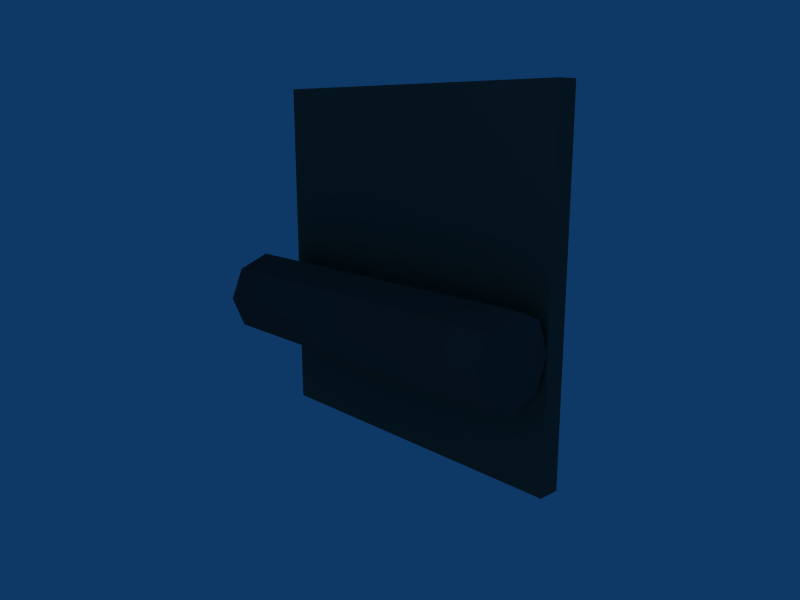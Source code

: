 # Source: alcantarilla_pared6.blend  (saved by Blender 2.45.0; exported with 4.5.12 LTS)
import bpy
from mathutils import Matrix  # noqa: F401  (used for matrix-valued properties, if any)

bpy.ops.wm.read_factory_settings(use_empty=True)
scene = bpy.context.scene
scene.name = 'Scene'

# ---- collections
col_collection_1 = bpy.data.collections.new('Collection 1'); scene.collection.children.link(col_collection_1)

# ---- materials (node trees are filled in below, after node groups)
mat_material_001 = bpy.data.materials.new('Material.001')
mat_material_001.alpha_threshold = 0.0
mat_material_001.diffuse_color = (0.252, 0.2662, 0.2555, 1.0)
mat_material_001.specular_color = (0.1513, 0.15, 0.15)
mat_material_001.roughness = 0.5
mat_material_001.line_color = (0.0, 0.0, 0.0, 1.0)
mat_material = bpy.data.materials.new('Material')
mat_material.alpha_threshold = 0.0
mat_material.diffuse_color = (0.2892, 0.3301, 0.29, 1.0)
mat_material.roughness = 0.5
mat_material.line_color = (0.0, 0.0, 0.0, 1.0)

# ---- material node trees

# ---- world
world_world = bpy.data.worlds.new('World'); scene.world = world_world
world_world.color = (0.05656, 0.2208, 0.4)
world_world.use_sun_shadow = False
world_world.sun_shadow_jitter_overblur = 0.0
world_world.cycles.sampling_method = 'MANUAL'
world_world.cycles.sample_map_resolution = 256

# ---- cameras
cam_camera = bpy.data.cameras.new('Camera')
cam_camera.passepartout_alpha = 0.2
cam_camera.clip_end = 100.0
cam_camera.lens = 35.0
cam_camera.ortho_scale = 7.314
cam_camera.show_passepartout = False
cam_camera.show_safe_areas = True
cam_camera.dof.focus_distance = 0.0
cam_camera.dof.aperture_fstop = 128.0

# ---- lights
light_spot = bpy.data.lights.new('Spot', 'POINT')
light_spot.transmission_factor = 0.0
light_spot.cutoff_distance = 30.0
light_spot.energy = 100.0
light_spot.shadow_buffer_clip_start = 1.001
light_spot.shadow_soft_size = 1.0
light_spot.shadow_maximum_resolution = 0.006
light_spot.use_absolute_resolution = True
light_spot.cycles.use_multiple_importance_sampling = False

# ---- meshes
me_cylinder = bpy.data.meshes.new('Cylinder')
me_cylinder.from_pydata([(0.7071, 0.7071, -4.0), (1.0, -2.186e-07, -4.0), (0.7071, -0.7071, -4.0), (8.742e-08, -1.0, -4.0), (-0.7071, -0.7071, -4.0), (-1.0, -1.629e-07, -4.0), (-0.7071, 0.7071, -4.0), (-1.271e-07, 1.0, -4.0), (0.7071, 0.7071, 4.0), (1.0, 7.908e-07, 4.0), (0.7071, -0.7071, 4.0), (-1.987e-07, -1.0, 4.0), (-0.7071, -0.7071, 4.0), (-1.0, 8.385e-07, 4.0), (-0.7071, 0.7071, 4.0), (1.129e-06, 1.0, 4.0), (1.748e-07, -1.748e-07, -4.0), (-1.748e-07, 1.748e-07, 4.0)], [], [(16, 0, 1), (17, 9, 8), (16, 1, 2), (17, 10, 9), (16, 2, 3), (17, 11, 10), (16, 3, 4), (17, 12, 11), (16, 4, 5), (17, 13, 12), (16, 5, 6), (17, 14, 13), (16, 6, 7), (17, 15, 14), (7, 0, 16), (17, 8, 15), (0, 8, 9, 1), (1, 9, 10, 2), (2, 10, 11, 3), (3, 11, 12, 4), (4, 12, 13, 5), (5, 13, 14, 6), (6, 14, 15, 7), (8, 0, 7, 15)])
me_cylinder.materials.append(mat_material_001)
me_cylinder.use_remesh_preserve_volume = False
me_cylinder.use_remesh_preserve_attributes = False
me_cylinder.use_mirror_vertex_groups = False
me_cylinder.update()
me_cube = bpy.data.meshes.new('Cube')
me_cube.from_pydata([(4.0, 0.5, -4.0), (4.0, 0.0, -4.0), (-4.0, 1.788e-07, -4.0), (-4.0, 0.5, -4.0), (4.0, 0.5, 4.0), (4.0, -5.96e-07, 4.0), (-4.0, 3.576e-07, 4.0), (-4.0, 0.5, 4.0)], [], [(0, 1, 2, 3), (4, 7, 6, 5), (0, 4, 5, 1), (1, 5, 6, 2), (2, 6, 7, 3), (4, 0, 3, 7)])
me_cube.materials.append(mat_material)
me_cube.use_remesh_preserve_volume = False
me_cube.use_remesh_preserve_attributes = False
me_cube.use_mirror_vertex_groups = False
me_cube.update()

# ---- objects
ob_cylinder_001 = bpy.data.objects.new('Cylinder.001', me_cylinder)
ob_cube = bpy.data.objects.new('Cube', me_cube)
ob_lamp = bpy.data.objects.new('Lamp', light_spot)
ob_camera = bpy.data.objects.new('Camera', cam_camera)

# ---- transforms, parenting, visibility, modifiers, constraints
ob_cylinder_001.location = (0.0, -1.0, 3.0)
ob_cylinder_001.rotation_euler = (1.571, -4.266e-17, 1.571)
ob_cylinder_001.lock_rotations_4d = False
ob_cylinder_001.empty_display_type = 'ARROWS'
ob_cylinder_001.color = (0.0, 0.0, 0.0, 1.0)
ob_cylinder_001.lineart.crease_threshold = 0.0
ob_cube.location = (0.0, 0.0, 4.0)
ob_cube.lock_rotations_4d = False
ob_cube.empty_display_type = 'ARROWS'
ob_cube.color = (0.0, 0.0, 0.0, 1.0)
ob_cube.lineart.crease_threshold = 0.0
ob_lamp.location = (8.076, -9.995, 5.904)
ob_lamp.rotation_euler = (0.6503, 0.05522, 1.866)
ob_lamp.lock_rotations_4d = False
ob_lamp.empty_display_type = 'ARROWS'
ob_lamp.color = (0.0, 0.0, 0.0, 0.0)
ob_lamp.lineart.crease_threshold = 0.0
ob_camera.location = (12.48, -11.51, 7.344)
ob_camera.rotation_euler = (1.339, 0.001715, 0.8297)
ob_camera.lock_rotations_4d = False
ob_camera.empty_display_type = 'ARROWS'
ob_camera.color = (0.0, 0.0, 0.0, 0.0)
ob_camera.display_type = 'WIRE'
ob_camera.lineart.crease_threshold = 0.0

# ---- collection membership
col_collection_1.objects.link(ob_cylinder_001)
col_collection_1.objects.link(ob_cube)
col_collection_1.objects.link(ob_lamp)
col_collection_1.objects.link(ob_camera)

# ---- scene / render settings (as saved in the file)
scene.camera = ob_camera
scene.frame_start = 1; scene.frame_end = 250; scene.frame_set(1)
scene.render.engine = 'BLENDER_EEVEE_NEXT'
scene.render.image_settings.file_format = 'JPEG'
scene.render.image_settings.color_mode = 'RGB'
scene.render.image_settings.compression = 90
scene.render.resolution_x = 800
scene.render.resolution_y = 600
scene.render.pixel_aspect_x = 100.0
scene.render.pixel_aspect_y = 100.0
scene.render.fps = 25
scene.render.dither_intensity = 0.0
scene.render.use_compositing = False
scene.render.use_sequencer = False
scene.render.bake_margin = 2
scene.render.bake_bias = 0.0
scene.render.use_stamp_time = False
scene.render.use_stamp_date = False
scene.render.use_stamp_frame = False
scene.render.use_stamp_camera = False
scene.render.use_stamp_scene = False
scene.render.use_stamp_filename = False
scene.render.use_stamp_render_time = False
scene.render.stamp_font_size = 0
scene.cycles.use_denoising = False
scene.cycles.samples = 10
scene.cycles.sampling_pattern = 'TABULATED_SOBOL'
scene.cycles.light_sampling_threshold = 0.0
scene.cycles.use_adaptive_sampling = False
scene.cycles.use_light_tree = False
scene.cycles.blur_glossy = 0.0
scene.cycles.volume_bounces = 1
scene.cycles.pixel_filter_type = 'GAUSSIAN'
scene.cycles.sample_clamp_indirect = 0.0
scene.view_settings.view_transform = 'Raw'
bpy.context.view_layer.update()
